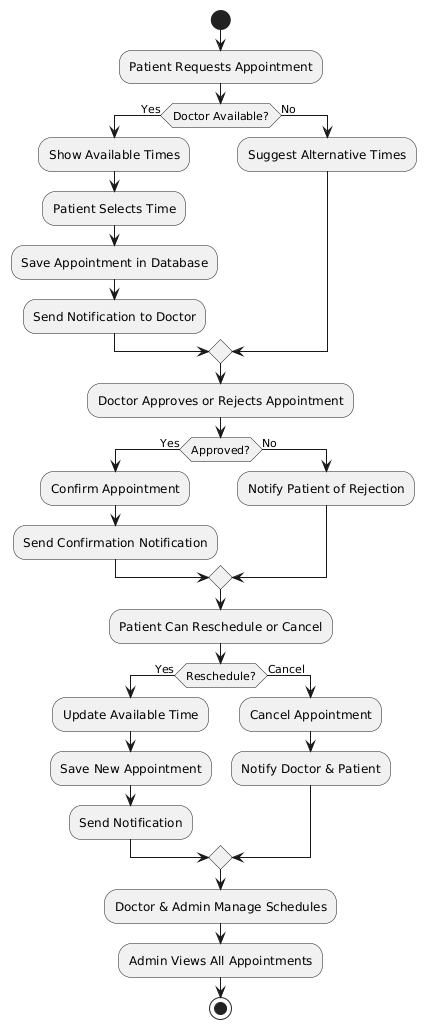

The diagram above was rendered by PlantUML. Its source (embedded in the PNG):
@startuml
start

:Patient Requests Appointment;
if (Doctor Available?) then (Yes)
    :Show Available Times;
    :Patient Selects Time;
    :Save Appointment in Database;
    :Send Notification to Doctor;
else (No)
    :Suggest Alternative Times;
endif

:Doctor Approves or Rejects Appointment;
if (Approved?) then (Yes)
    :Confirm Appointment;
    :Send Confirmation Notification;
else (No)
    :Notify Patient of Rejection;
endif

:Patient Can Reschedule or Cancel;
if (Reschedule?) then (Yes)
    :Update Available Time;
    :Save New Appointment;
    :Send Notification;
else (Cancel)
    :Cancel Appointment;
    :Notify Doctor & Patient;
endif

:Doctor & Admin Manage Schedules;
:Admin Views All Appointments;
stop
@enduml